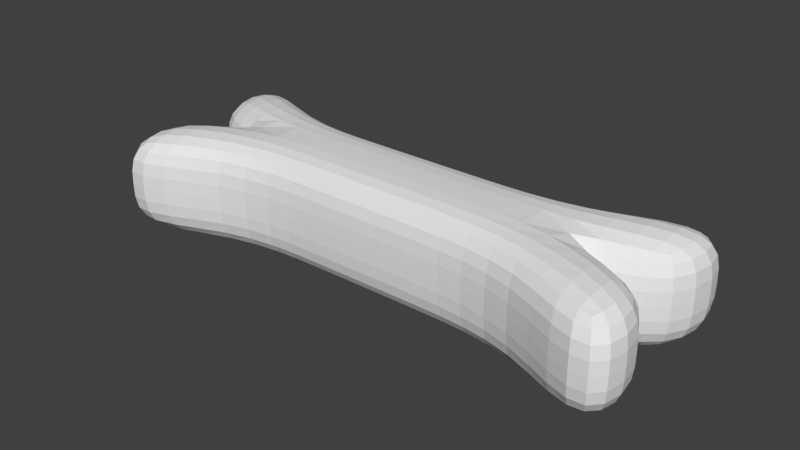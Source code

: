 # Source: Bone.blend  (saved by Blender 2.79.0; exported with 4.5.12 LTS)
import bpy
from mathutils import Matrix  # noqa: F401  (used for matrix-valued properties, if any)

bpy.ops.wm.read_factory_settings(use_empty=True)
scene = bpy.context.scene
scene.name = 'Scene'

# ---- collections
col_collection_1 = bpy.data.collections.new('Collection 1'); scene.collection.children.link(col_collection_1)

# ---- world
world_world = bpy.data.worlds.new('World'); scene.world = world_world
world_world.color = (0.05088, 0.05088, 0.05088)
world_world.use_sun_shadow = False
world_world.sun_shadow_jitter_overblur = 0.0
world_world.cycles.sampling_method = 'MANUAL'

# ---- meshes
me_cube_001 = bpy.data.meshes.new('Cube.001')
me_cube_001.from_pydata([(-1.0, -1.0, 1.0), (0.0, -1.0, 1.0), (-4.987, -0.1341, 0.0), (-3.0, -1.018, 1.0), (-4.987, -2.394, 0.0), (-1.0, 0.0, 1.0), (0.0, 0.0, 1.0), (-3.0, 0.0, 1.0), (-4.987, -2.394, 1.0), (-4.987, -0.1341, 1.0), (0.0, -1.0, 0.0), (-3.0, 0.0, 0.0), (-3.0, -1.018, 0.0), (-1.0, -1.0, 0.0)], [], [(10, 1, 0, 13), (6, 5, 0, 1), (13, 0, 3, 12), (0, 5, 7, 3), (3, 7, 9, 8), (4, 8, 9, 2), (12, 3, 8, 4), (7, 11, 2, 9)])
me_cube_001.use_remesh_preserve_volume = False
me_cube_001.use_remesh_preserve_attributes = False
me_cube_001.use_mirror_vertex_groups = False
me_cube_001.update()

# ---- objects
ob_cube = bpy.data.objects.new('Cube', me_cube_001)

# ---- transforms, parenting, visibility, modifiers, constraints
ob_cube.location = (0.0, 0.0, 0.0)
ob_cube.lineart.crease_threshold = 0.0
_m = ob_cube.modifiers.new('Mirror', 'MIRROR')
_m.use_axis = (True, True, True)
_m = ob_cube.modifiers.new('Subsurf', 'SUBSURF')
_m.uv_smooth = 'PRESERVE_CORNERS'
_m.quality = 2
_m.levels = 2
_m.show_only_control_edges = False

# ---- collection membership
col_collection_1.objects.link(ob_cube)

# ---- scene / render settings (as saved in the file)
scene.frame_start = 1; scene.frame_end = 250; scene.frame_set(1)
scene.render.engine = 'BLENDER_EEVEE_NEXT'
scene.render.resolution_percentage = 50
scene.render.dither_intensity = 0.0
scene.cycles.use_denoising = False
scene.cycles.samples = 128
scene.cycles.sampling_pattern = 'TABULATED_SOBOL'
scene.cycles.use_adaptive_sampling = False
scene.cycles.use_light_tree = False
scene.cycles.blur_glossy = 0.0
scene.cycles.sample_clamp_indirect = 0.0
scene.view_settings.view_transform = 'Standard'
bpy.context.view_layer.update()

# ---- added for rendering (the .blend has no active camera and no usable light): camera, sun
cam_auto = bpy.data.cameras.new('AutoCamera')
cam_auto.lens = 50.0
cam_auto.sensor_width = 36.0
cam_auto.clip_end = 1000.0
ob_auto_camera = bpy.data.objects.new('AutoCamera', cam_auto)
scene.collection.objects.link(ob_auto_camera)
ob_auto_camera.location = (10.4022, -12.4826, 8.32176)
ob_auto_camera.rotation_euler = (1.09748, -7.21219e-08, 0.694738)
scene.camera = ob_auto_camera
light_auto_sun = bpy.data.lights.new('AutoSun', 'SUN')
light_auto_sun.energy = 3.0
light_auto_sun.angle = 0.0523599
ob_auto_sun = bpy.data.objects.new('AutoSun', light_auto_sun)
scene.collection.objects.link(ob_auto_sun)
ob_auto_sun.rotation_euler = (0.872665, 0.174533, 0.523599)
bpy.context.view_layer.update()

